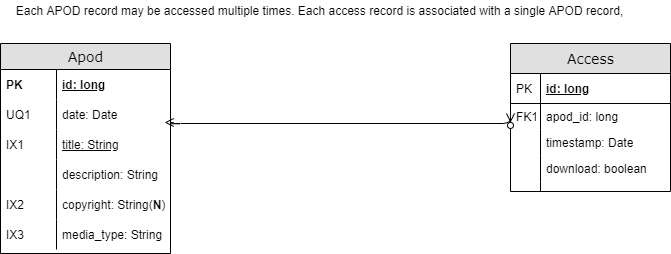

The diagram above was exported from draw.io. Its source (the exported page's mxGraphModel, read from the mxfile embedded in the PNG):
<mxGraphModel dx="868" dy="482" grid="1" gridSize="10" guides="1" tooltips="1" connect="1" arrows="1" fold="1" page="1" pageScale="1" pageWidth="1100" pageHeight="850" background="#ffffff" math="0" shadow="0">
  <root>
    <mxCell id="0" />
    <mxCell id="1" parent="0" />
    <mxCell id="2" value="Apod" style="swimlane;html=1;fontStyle=0;childLayout=stackLayout;horizontal=1;startSize=26;fillColor=#e0e0e0;horizontalStack=0;resizeParent=1;resizeLast=0;collapsible=1;marginBottom=0;swimlaneFillColor=#ffffff;align=center;rounded=0;shadow=0;comic=0;labelBackgroundColor=none;strokeWidth=1;fontFamily=Verdana;fontSize=14;strokeColor=#000000;" vertex="1" parent="1">
      <mxGeometry x="280" y="140" width="170" height="210" as="geometry" />
    </mxCell>
    <mxCell id="3" value="id: long" style="shape=partialRectangle;top=0;left=0;right=0;bottom=0;html=1;align=left;verticalAlign=middle;fillColor=none;spacingLeft=60;spacingRight=4;whiteSpace=wrap;overflow=hidden;rotatable=0;points=[[0,0.5],[1,0.5]];portConstraint=eastwest;dropTarget=0;fontStyle=5;" vertex="1" parent="2">
      <mxGeometry y="26" width="170" height="30" as="geometry" />
    </mxCell>
    <mxCell id="4" value="PK" style="shape=partialRectangle;fontStyle=1;top=0;left=0;bottom=0;html=1;fillColor=none;align=left;verticalAlign=middle;spacingLeft=4;spacingRight=4;whiteSpace=wrap;overflow=hidden;rotatable=0;points=[];portConstraint=eastwest;part=1;" vertex="1" connectable="0" parent="3">
      <mxGeometry width="56" height="30" as="geometry" />
    </mxCell>
    <mxCell id="5" value="&lt;span style=&quot;font-weight: normal&quot;&gt;date: Date&lt;/span&gt;" style="shape=partialRectangle;top=0;left=0;right=0;bottom=0;html=1;align=left;verticalAlign=middle;fillColor=none;spacingLeft=60;spacingRight=4;whiteSpace=wrap;overflow=hidden;rotatable=0;points=[[0,0.5],[1,0.5]];portConstraint=eastwest;dropTarget=0;fontStyle=1;" vertex="1" parent="2">
      <mxGeometry y="56" width="170" height="30" as="geometry" />
    </mxCell>
    <mxCell id="6" value="&lt;span style=&quot;font-weight: normal&quot;&gt;UQ1&lt;/span&gt;" style="shape=partialRectangle;fontStyle=1;top=0;left=0;bottom=0;html=1;fillColor=none;align=left;verticalAlign=middle;spacingLeft=4;spacingRight=4;whiteSpace=wrap;overflow=hidden;rotatable=0;points=[];portConstraint=eastwest;part=1;" vertex="1" connectable="0" parent="5">
      <mxGeometry width="56" height="30" as="geometry" />
    </mxCell>
    <mxCell id="7" value="&lt;span style=&quot;font-weight: normal&quot;&gt;title: String&lt;br&gt;&lt;/span&gt;" style="shape=partialRectangle;top=0;left=0;right=0;bottom=0;html=1;align=left;verticalAlign=middle;fillColor=none;spacingLeft=60;spacingRight=4;whiteSpace=wrap;overflow=hidden;rotatable=0;points=[[0,0.5],[1,0.5]];portConstraint=eastwest;dropTarget=0;fontStyle=5;" vertex="1" parent="2">
      <mxGeometry y="86" width="170" height="30" as="geometry" />
    </mxCell>
    <mxCell id="8" value="&lt;span style=&quot;font-weight: normal&quot;&gt;IX1&lt;/span&gt;" style="shape=partialRectangle;fontStyle=1;top=0;left=0;bottom=0;html=1;fillColor=none;align=left;verticalAlign=middle;spacingLeft=4;spacingRight=4;whiteSpace=wrap;overflow=hidden;rotatable=0;points=[];portConstraint=eastwest;part=1;" vertex="1" connectable="0" parent="7">
      <mxGeometry width="56" height="30" as="geometry" />
    </mxCell>
    <mxCell id="9" value="&lt;span style=&quot;font-weight: normal&quot;&gt;description: String&lt;/span&gt;" style="shape=partialRectangle;top=0;left=0;right=0;bottom=0;html=1;align=left;verticalAlign=middle;fillColor=none;spacingLeft=60;spacingRight=4;whiteSpace=wrap;overflow=hidden;rotatable=0;points=[[0,0.5],[1,0.5]];portConstraint=eastwest;dropTarget=0;fontStyle=1;" vertex="1" parent="2">
      <mxGeometry y="116" width="170" height="30" as="geometry" />
    </mxCell>
    <mxCell id="10" value="" style="shape=partialRectangle;fontStyle=1;top=0;left=0;bottom=0;html=1;fillColor=none;align=left;verticalAlign=middle;spacingLeft=4;spacingRight=4;whiteSpace=wrap;overflow=hidden;rotatable=0;points=[];portConstraint=eastwest;part=1;" vertex="1" connectable="0" parent="9">
      <mxGeometry width="56" height="30" as="geometry" />
    </mxCell>
    <mxCell id="11" value="&lt;span style=&quot;font-weight: normal&quot;&gt;copyright: String(&lt;/span&gt;N&lt;span style=&quot;font-weight: normal&quot;&gt;)&lt;br&gt;&lt;/span&gt;" style="shape=partialRectangle;top=0;left=0;right=0;bottom=0;html=1;align=left;verticalAlign=middle;fillColor=none;spacingLeft=60;spacingRight=4;whiteSpace=wrap;overflow=hidden;rotatable=0;points=[[0,0.5],[1,0.5]];portConstraint=eastwest;dropTarget=0;fontStyle=1;" vertex="1" parent="2">
      <mxGeometry y="146" width="170" height="30" as="geometry" />
    </mxCell>
    <mxCell id="12" value="&lt;span style=&quot;font-weight: normal&quot;&gt;IX2&lt;/span&gt;" style="shape=partialRectangle;fontStyle=1;top=0;left=0;bottom=0;html=1;fillColor=none;align=left;verticalAlign=middle;spacingLeft=4;spacingRight=4;whiteSpace=wrap;overflow=hidden;rotatable=0;points=[];portConstraint=eastwest;part=1;" vertex="1" connectable="0" parent="11">
      <mxGeometry width="56" height="30" as="geometry" />
    </mxCell>
    <mxCell id="13" value="&lt;span style=&quot;font-weight: normal&quot;&gt;media_type: String&lt;/span&gt;" style="shape=partialRectangle;top=0;left=0;right=0;bottom=0;html=1;align=left;verticalAlign=middle;fillColor=none;spacingLeft=60;spacingRight=4;whiteSpace=wrap;overflow=hidden;rotatable=0;points=[[0,0.5],[1,0.5]];portConstraint=eastwest;dropTarget=0;fontStyle=1;" vertex="1" parent="2">
      <mxGeometry y="176" width="170" height="30" as="geometry" />
    </mxCell>
    <mxCell id="14" value="&lt;span style=&quot;font-weight: normal&quot;&gt;IX3&lt;/span&gt;" style="shape=partialRectangle;fontStyle=1;top=0;left=0;bottom=0;html=1;fillColor=none;align=left;verticalAlign=middle;spacingLeft=4;spacingRight=4;whiteSpace=wrap;overflow=hidden;rotatable=0;points=[];portConstraint=eastwest;part=1;" vertex="1" connectable="0" parent="13">
      <mxGeometry width="56" height="30" as="geometry" />
    </mxCell>
    <mxCell id="15" value="Access" style="swimlane;html=1;fontStyle=0;childLayout=stackLayout;horizontal=1;startSize=30;fillColor=#e0e0e0;horizontalStack=0;resizeParent=1;resizeLast=0;collapsible=1;marginBottom=0;swimlaneFillColor=#ffffff;align=center;rounded=0;shadow=0;comic=0;labelBackgroundColor=none;strokeWidth=1;fontFamily=Verdana;fontSize=14;swimlaneLine=1;" vertex="1" parent="1">
      <mxGeometry x="790" y="140" width="160" height="148" as="geometry" />
    </mxCell>
    <mxCell id="16" value="id: long" style="shape=partialRectangle;top=0;left=0;right=0;bottom=1;html=1;align=left;verticalAlign=middle;fillColor=none;spacingLeft=34;spacingRight=4;whiteSpace=wrap;overflow=hidden;rotatable=0;points=[[0,0.5],[1,0.5]];portConstraint=eastwest;dropTarget=0;fontStyle=5;" vertex="1" parent="15">
      <mxGeometry y="30" width="160" height="30" as="geometry" />
    </mxCell>
    <mxCell id="17" value="PK" style="shape=partialRectangle;top=0;left=0;bottom=0;html=1;fillColor=none;align=left;verticalAlign=middle;spacingLeft=4;spacingRight=4;whiteSpace=wrap;overflow=hidden;rotatable=0;points=[];portConstraint=eastwest;part=1;" vertex="1" connectable="0" parent="16">
      <mxGeometry width="30" height="30" as="geometry" />
    </mxCell>
    <mxCell id="18" value="apod_id: long" style="shape=partialRectangle;top=0;left=0;right=0;bottom=0;html=1;align=left;verticalAlign=top;fillColor=none;spacingLeft=34;spacingRight=4;whiteSpace=wrap;overflow=hidden;rotatable=0;points=[[0,0.5],[1,0.5]];portConstraint=eastwest;dropTarget=0;" vertex="1" parent="15">
      <mxGeometry y="60" width="160" height="26" as="geometry" />
    </mxCell>
    <mxCell id="19" value="FK1" style="shape=partialRectangle;top=0;left=0;bottom=0;html=1;fillColor=none;align=left;verticalAlign=top;spacingLeft=4;spacingRight=4;whiteSpace=wrap;overflow=hidden;rotatable=0;points=[];portConstraint=eastwest;part=1;" vertex="1" connectable="0" parent="18">
      <mxGeometry width="30" height="26" as="geometry" />
    </mxCell>
    <mxCell id="20" value="timestamp: Date" style="shape=partialRectangle;top=0;left=0;right=0;bottom=0;html=1;align=left;verticalAlign=top;fillColor=none;spacingLeft=34;spacingRight=4;whiteSpace=wrap;overflow=hidden;rotatable=0;points=[[0,0.5],[1,0.5]];portConstraint=eastwest;dropTarget=0;" vertex="1" parent="15">
      <mxGeometry y="86" width="160" height="26" as="geometry" />
    </mxCell>
    <mxCell id="21" value="" style="shape=partialRectangle;top=0;left=0;bottom=0;html=1;fillColor=none;align=left;verticalAlign=top;spacingLeft=4;spacingRight=4;whiteSpace=wrap;overflow=hidden;rotatable=0;points=[];portConstraint=eastwest;part=1;" vertex="1" connectable="0" parent="20">
      <mxGeometry width="30" height="26" as="geometry" />
    </mxCell>
    <mxCell id="22" value="download: boolean" style="shape=partialRectangle;top=0;left=0;right=0;bottom=0;html=1;align=left;verticalAlign=top;fillColor=none;spacingLeft=34;spacingRight=4;whiteSpace=wrap;overflow=hidden;rotatable=0;points=[[0,0.5],[1,0.5]];portConstraint=eastwest;dropTarget=0;" vertex="1" parent="15">
      <mxGeometry y="112" width="160" height="26" as="geometry" />
    </mxCell>
    <mxCell id="23" value="" style="shape=partialRectangle;top=0;left=0;bottom=0;html=1;fillColor=none;align=left;verticalAlign=top;spacingLeft=4;spacingRight=4;whiteSpace=wrap;overflow=hidden;rotatable=0;points=[];portConstraint=eastwest;part=1;" vertex="1" connectable="0" parent="22">
      <mxGeometry width="30" height="26" as="geometry" />
    </mxCell>
    <mxCell id="24" value="" style="shape=partialRectangle;top=0;left=0;right=0;bottom=0;html=1;align=left;verticalAlign=top;fillColor=none;spacingLeft=34;spacingRight=4;whiteSpace=wrap;overflow=hidden;rotatable=0;points=[[0,0.5],[1,0.5]];portConstraint=eastwest;dropTarget=0;" vertex="1" parent="15">
      <mxGeometry y="138" width="160" height="10" as="geometry" />
    </mxCell>
    <mxCell id="25" value="" style="shape=partialRectangle;top=0;left=0;bottom=0;html=1;fillColor=none;align=left;verticalAlign=top;spacingLeft=4;spacingRight=4;whiteSpace=wrap;overflow=hidden;rotatable=0;points=[];portConstraint=eastwest;part=1;" vertex="1" connectable="0" parent="24">
      <mxGeometry width="30" height="10" as="geometry" />
    </mxCell>
    <mxCell id="26" value="" style="edgeStyle=orthogonalEdgeStyle;html=1;endArrow=ERmany;startArrow=ERzeroToMany;labelBackgroundColor=none;fontFamily=Verdana;fontSize=14;entryX=1.019;entryY=0.767;exitX=0;exitY=0.383;exitPerimeter=0;startFill=1;entryDx=0;entryDy=0;entryPerimeter=0;" edge="1" source="18" target="5" parent="1">
      <mxGeometry width="100" height="100" relative="1" as="geometry">
        <mxPoint x="560" y="220" as="sourcePoint" />
        <mxPoint x="580" y="310" as="targetPoint" />
        <Array as="points">
          <mxPoint x="790" y="220" />
          <mxPoint x="450" y="220" />
          <mxPoint x="450" y="219" />
        </Array>
      </mxGeometry>
    </mxCell>
    <mxCell id="27" value="Each APOD record may be accessed multiple times. Each access record is associated with a single APOD record," style="text;html=1;align=center;verticalAlign=middle;resizable=0;points=[];autosize=1;" vertex="1" parent="1">
      <mxGeometry x="289" y="97" width="620" height="20" as="geometry" />
    </mxCell>
  </root>
</mxGraphModel>